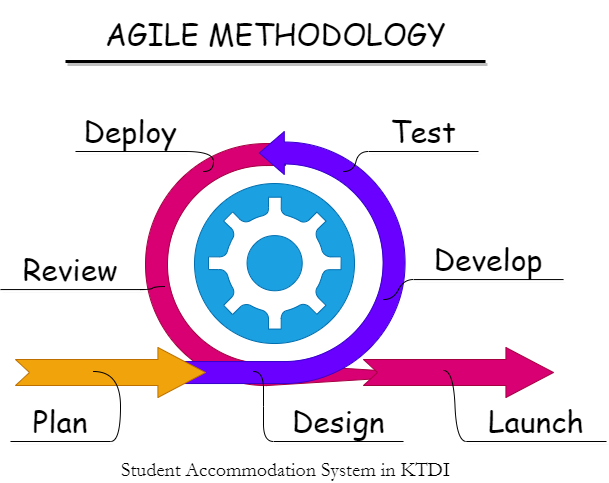

The diagram above was exported from draw.io. Its source (the exported page's mxGraphModel, read from the mxfile embedded in the PNG):
<mxGraphModel dx="832" dy="568" grid="1" gridSize="10" guides="1" tooltips="1" connect="1" arrows="1" fold="1" page="1" pageScale="1" pageWidth="850" pageHeight="1100" math="0" shadow="0">
  <root>
    <mxCell id="0" />
    <mxCell id="1" parent="0" />
    <mxCell id="11" value="" style="html=1;shadow=0;dashed=0;align=center;verticalAlign=middle;shape=mxgraph.arrows2.uTurnArrow;dy=11;arrowHead=22;dx2=178;container=1;rotation=-180;flipV=0;flipH=1;fillColor=#d80073;fontColor=#ffffff;strokeColor=#A50040;" vertex="1" collapsed="1" parent="1">
      <mxGeometry x="252" y="212.04" width="140" height="242.04" as="geometry">
        <mxRectangle x="380" y="240" width="30" height="270" as="alternateBounds" />
      </mxGeometry>
    </mxCell>
    <mxCell id="7" value="" style="html=1;shadow=0;dashed=0;align=center;verticalAlign=middle;shape=mxgraph.arrows2.uTurnArrow;dy=11;arrowHead=43;dx2=25;container=1;rotation=-180;flipV=1;flipH=0;fillColor=#6a00ff;fontColor=#ffffff;strokeColor=#3700CC;" vertex="1" collapsed="1" parent="1">
      <mxGeometry x="271.59" y="200" width="240" height="252.04" as="geometry">
        <mxRectangle x="380" y="240" width="30" height="270" as="alternateBounds" />
      </mxGeometry>
    </mxCell>
    <mxCell id="30" value="Branch" style="whiteSpace=wrap;html=1;shape=partialRectangle;top=0;left=0;bottom=1;right=0;points=[[0,1],[1,1]];fillColor=none;align=center;verticalAlign=bottom;routingCenterY=0.5;snapToPoint=1;recursiveResize=0;autosize=1;treeFolding=1;treeMoving=1;newEdgeStyle={&quot;edgeStyle&quot;:&quot;entityRelationEdgeStyle&quot;,&quot;startArrow&quot;:&quot;none&quot;,&quot;endArrow&quot;:&quot;none&quot;,&quot;segment&quot;:10,&quot;curved&quot;:1,&quot;sourcePerimeterSpacing&quot;:0,&quot;targetPerimeterSpacing&quot;:0};shadow=1;sketch=0;fillStyle=auto;strokeWidth=0;" vertex="1" parent="7">
      <mxGeometry x="218.41000000000003" y="-10" width="80" height="30" as="geometry" />
    </mxCell>
    <mxCell id="31" value="" style="edgeStyle=entityRelationEdgeStyle;startArrow=none;endArrow=none;segment=10;curved=1;sourcePerimeterSpacing=0;targetPerimeterSpacing=0;" edge="1" target="30" parent="7">
      <mxGeometry relative="1" as="geometry">
        <mxPoint x="178.41000000000003" y="40" as="sourcePoint" />
      </mxGeometry>
    </mxCell>
    <mxCell id="14" value="" style="html=1;shadow=0;dashed=0;align=center;verticalAlign=middle;shape=mxgraph.arrows2.arrow;dy=0.48;dx=47.6;notch=14;fillColor=#f0a30a;fontColor=#000000;strokeColor=#BD7000;" vertex="1" parent="1">
      <mxGeometry x="122" y="416" width="190" height="50" as="geometry" />
    </mxCell>
    <mxCell id="15" value="" style="html=1;shadow=0;dashed=0;align=center;verticalAlign=middle;shape=mxgraph.arrows2.arrow;dy=0.48;dx=47.6;notch=14;fillColor=#d80073;fontColor=#ffffff;strokeColor=#A50040;" vertex="1" parent="1">
      <mxGeometry x="470" y="416" width="190" height="50" as="geometry" />
    </mxCell>
    <mxCell id="17" value="" style="sketch=0;pointerEvents=1;shadow=0;dashed=0;html=1;strokeColor=#006EAF;fillColor=#1ba1e2;aspect=fixed;labelPosition=center;verticalLabelPosition=bottom;verticalAlign=top;align=center;outlineConnect=0;shape=mxgraph.vvd.vrealize_automation;fontColor=#ffffff;" vertex="1" parent="1">
      <mxGeometry x="301" y="252.02" width="160" height="160" as="geometry" />
    </mxCell>
    <mxCell id="32" value="Test" style="whiteSpace=wrap;html=1;shape=partialRectangle;top=0;left=0;bottom=1;right=0;points=[[0,1],[1,1]];fillColor=none;align=center;verticalAlign=bottom;routingCenterY=0.5;snapToPoint=1;recursiveResize=0;autosize=1;treeFolding=1;treeMoving=1;newEdgeStyle={&quot;edgeStyle&quot;:&quot;entityRelationEdgeStyle&quot;,&quot;startArrow&quot;:&quot;none&quot;,&quot;endArrow&quot;:&quot;none&quot;,&quot;segment&quot;:10,&quot;curved&quot;:1,&quot;sourcePerimeterSpacing&quot;:0,&quot;targetPerimeterSpacing&quot;:0};shadow=1;sketch=0;fillStyle=auto;strokeWidth=0;fontFamily=Comic Sans MS;fontSize=30;" vertex="1" parent="1">
      <mxGeometry x="475" y="170" width="110" height="50" as="geometry" />
    </mxCell>
    <mxCell id="33" value="" style="edgeStyle=entityRelationEdgeStyle;startArrow=none;endArrow=none;segment=10;curved=1;sourcePerimeterSpacing=0;targetPerimeterSpacing=0;" edge="1" target="32" parent="1">
      <mxGeometry relative="1" as="geometry">
        <mxPoint x="450" y="240" as="sourcePoint" />
        <mxPoint x="480" y="220" as="targetPoint" />
      </mxGeometry>
    </mxCell>
    <mxCell id="35" style="edgeStyle=entityRelationEdgeStyle;html=1;startArrow=none;endArrow=none;segment=10;curved=1;sourcePerimeterSpacing=0;targetPerimeterSpacing=0;exitX=1;exitY=1;exitDx=0;exitDy=0;entryX=0;entryY=1;entryDx=0;entryDy=0;fontFamily=Comic Sans MS;fontSize=30;" edge="1" parent="1" source="32" target="32">
      <mxGeometry relative="1" as="geometry" />
    </mxCell>
    <mxCell id="36" value="Develop" style="whiteSpace=wrap;html=1;shape=partialRectangle;top=0;left=0;bottom=1;right=0;points=[[0,1],[1,1]];fillColor=none;align=center;verticalAlign=bottom;routingCenterY=0.5;snapToPoint=1;recursiveResize=0;autosize=1;treeFolding=1;treeMoving=1;newEdgeStyle={&quot;edgeStyle&quot;:&quot;entityRelationEdgeStyle&quot;,&quot;startArrow&quot;:&quot;none&quot;,&quot;endArrow&quot;:&quot;none&quot;,&quot;segment&quot;:10,&quot;curved&quot;:1,&quot;sourcePerimeterSpacing&quot;:0,&quot;targetPerimeterSpacing&quot;:0};shadow=1;sketch=0;fillStyle=auto;strokeWidth=0;fontFamily=Comic Sans MS;fontSize=30;" vertex="1" parent="1">
      <mxGeometry x="520" y="298.05999999999995" width="150" height="50" as="geometry" />
    </mxCell>
    <mxCell id="37" value="" style="edgeStyle=entityRelationEdgeStyle;startArrow=none;endArrow=none;segment=10;curved=1;sourcePerimeterSpacing=0;targetPerimeterSpacing=0;" edge="1" parent="1" target="36">
      <mxGeometry relative="1" as="geometry">
        <mxPoint x="490" y="368.06" as="sourcePoint" />
        <mxPoint x="520" y="348.06" as="targetPoint" />
      </mxGeometry>
    </mxCell>
    <mxCell id="38" style="edgeStyle=entityRelationEdgeStyle;html=1;startArrow=none;endArrow=none;segment=10;curved=1;sourcePerimeterSpacing=0;targetPerimeterSpacing=0;exitX=1;exitY=1;exitDx=0;exitDy=0;entryX=0;entryY=1;entryDx=0;entryDy=0;fontFamily=Comic Sans MS;fontSize=30;" edge="1" parent="1" source="36" target="36">
      <mxGeometry relative="1" as="geometry" />
    </mxCell>
    <mxCell id="39" value="Design" style="whiteSpace=wrap;html=1;shape=partialRectangle;top=0;left=0;bottom=1;right=0;points=[[0,1],[1,1]];fillColor=none;align=center;verticalAlign=bottom;routingCenterY=0.5;snapToPoint=1;recursiveResize=0;autosize=1;treeFolding=1;treeMoving=1;newEdgeStyle={&quot;edgeStyle&quot;:&quot;entityRelationEdgeStyle&quot;,&quot;startArrow&quot;:&quot;none&quot;,&quot;endArrow&quot;:&quot;none&quot;,&quot;segment&quot;:10,&quot;curved&quot;:1,&quot;sourcePerimeterSpacing&quot;:0,&quot;targetPerimeterSpacing&quot;:0};shadow=1;sketch=0;fillStyle=auto;strokeWidth=0;fontFamily=Comic Sans MS;fontSize=30;" vertex="1" parent="1">
      <mxGeometry x="380" y="460" width="130" height="50" as="geometry" />
    </mxCell>
    <mxCell id="40" value="" style="edgeStyle=entityRelationEdgeStyle;startArrow=none;endArrow=none;segment=10;curved=1;sourcePerimeterSpacing=0;targetPerimeterSpacing=0;" edge="1" parent="1" target="39">
      <mxGeometry relative="1" as="geometry">
        <mxPoint x="360" y="440" as="sourcePoint" />
        <mxPoint x="382" y="516" as="targetPoint" />
      </mxGeometry>
    </mxCell>
    <mxCell id="41" style="edgeStyle=entityRelationEdgeStyle;html=1;startArrow=none;endArrow=none;segment=10;curved=1;sourcePerimeterSpacing=0;targetPerimeterSpacing=0;exitX=1;exitY=1;exitDx=0;exitDy=0;entryX=0;entryY=1;entryDx=0;entryDy=0;fontFamily=Comic Sans MS;fontSize=30;" edge="1" parent="1" source="39" target="39">
      <mxGeometry relative="1" as="geometry" />
    </mxCell>
    <mxCell id="42" value="Plan" style="whiteSpace=wrap;html=1;shape=partialRectangle;top=0;left=0;bottom=1;right=0;points=[[0,1],[1,1]];fillColor=none;align=center;verticalAlign=bottom;routingCenterY=0.5;snapToPoint=1;recursiveResize=0;autosize=1;treeFolding=1;treeMoving=1;newEdgeStyle={&quot;edgeStyle&quot;:&quot;entityRelationEdgeStyle&quot;,&quot;startArrow&quot;:&quot;none&quot;,&quot;endArrow&quot;:&quot;none&quot;,&quot;segment&quot;:10,&quot;curved&quot;:1,&quot;sourcePerimeterSpacing&quot;:0,&quot;targetPerimeterSpacing&quot;:0};shadow=1;sketch=0;fillStyle=auto;strokeWidth=0;fontFamily=Comic Sans MS;fontSize=30;" vertex="1" parent="1">
      <mxGeometry x="117" y="460" width="100" height="50" as="geometry" />
    </mxCell>
    <mxCell id="43" value="" style="edgeStyle=entityRelationEdgeStyle;startArrow=none;endArrow=none;segment=10;curved=1;sourcePerimeterSpacing=0;targetPerimeterSpacing=0;" edge="1" parent="1" target="42">
      <mxGeometry relative="1" as="geometry">
        <mxPoint x="200" y="440" as="sourcePoint" />
        <mxPoint x="212" y="515" as="targetPoint" />
      </mxGeometry>
    </mxCell>
    <mxCell id="44" style="edgeStyle=entityRelationEdgeStyle;html=1;startArrow=none;endArrow=none;segment=10;curved=1;sourcePerimeterSpacing=0;targetPerimeterSpacing=0;exitX=1;exitY=1;exitDx=0;exitDy=0;entryX=0;entryY=1;entryDx=0;entryDy=0;fontFamily=Comic Sans MS;fontSize=30;" edge="1" parent="1" source="42" target="42">
      <mxGeometry relative="1" as="geometry" />
    </mxCell>
    <mxCell id="45" value="Launch" style="whiteSpace=wrap;html=1;shape=partialRectangle;top=0;left=0;bottom=1;right=0;points=[[0,1],[1,1]];fillColor=none;align=center;verticalAlign=bottom;routingCenterY=0.5;snapToPoint=1;recursiveResize=0;autosize=1;treeFolding=1;treeMoving=1;newEdgeStyle={&quot;edgeStyle&quot;:&quot;entityRelationEdgeStyle&quot;,&quot;startArrow&quot;:&quot;none&quot;,&quot;endArrow&quot;:&quot;none&quot;,&quot;segment&quot;:10,&quot;curved&quot;:1,&quot;sourcePerimeterSpacing&quot;:0,&quot;targetPerimeterSpacing&quot;:0};shadow=1;sketch=0;fillStyle=auto;strokeWidth=0;fontFamily=Comic Sans MS;fontSize=30;" vertex="1" parent="1">
      <mxGeometry x="573" y="460" width="140" height="50" as="geometry" />
    </mxCell>
    <mxCell id="46" value="" style="edgeStyle=entityRelationEdgeStyle;startArrow=none;endArrow=none;segment=10;curved=1;sourcePerimeterSpacing=0;targetPerimeterSpacing=0;" edge="1" parent="1" target="45">
      <mxGeometry relative="1" as="geometry">
        <mxPoint x="550" y="439" as="sourcePoint" />
        <mxPoint x="572" y="515" as="targetPoint" />
      </mxGeometry>
    </mxCell>
    <mxCell id="47" style="edgeStyle=entityRelationEdgeStyle;html=1;startArrow=none;endArrow=none;segment=10;curved=1;sourcePerimeterSpacing=0;targetPerimeterSpacing=0;exitX=1;exitY=1;exitDx=0;exitDy=0;entryX=0;entryY=1;entryDx=0;entryDy=0;fontFamily=Comic Sans MS;fontSize=30;" edge="1" parent="1" source="45" target="45">
      <mxGeometry relative="1" as="geometry" />
    </mxCell>
    <mxCell id="48" value="Deploy" style="whiteSpace=wrap;html=1;shape=partialRectangle;top=0;left=0;bottom=1;right=0;points=[[0,1],[1,1]];fillColor=none;align=center;verticalAlign=bottom;routingCenterY=0.5;snapToPoint=1;recursiveResize=0;autosize=1;treeFolding=1;treeMoving=1;newEdgeStyle={&quot;edgeStyle&quot;:&quot;entityRelationEdgeStyle&quot;,&quot;startArrow&quot;:&quot;none&quot;,&quot;endArrow&quot;:&quot;none&quot;,&quot;segment&quot;:10,&quot;curved&quot;:1,&quot;sourcePerimeterSpacing&quot;:0,&quot;targetPerimeterSpacing&quot;:0};shadow=1;sketch=0;fillStyle=auto;strokeWidth=0;fontFamily=Comic Sans MS;fontSize=30;" vertex="1" parent="1">
      <mxGeometry x="182" y="170" width="110" height="50" as="geometry" />
    </mxCell>
    <mxCell id="49" value="" style="edgeStyle=entityRelationEdgeStyle;startArrow=none;endArrow=none;segment=10;curved=1;sourcePerimeterSpacing=0;targetPerimeterSpacing=0;" edge="1" parent="1" target="48">
      <mxGeometry relative="1" as="geometry">
        <mxPoint x="310" y="240" as="sourcePoint" />
        <mxPoint x="275" y="170" as="targetPoint" />
      </mxGeometry>
    </mxCell>
    <mxCell id="50" style="edgeStyle=entityRelationEdgeStyle;html=1;startArrow=none;endArrow=none;segment=10;curved=1;sourcePerimeterSpacing=0;targetPerimeterSpacing=0;exitX=1;exitY=1;exitDx=0;exitDy=0;entryX=0;entryY=1;entryDx=0;entryDy=0;fontFamily=Comic Sans MS;fontSize=30;" edge="1" parent="1" source="48" target="48">
      <mxGeometry relative="1" as="geometry" />
    </mxCell>
    <mxCell id="51" value="Review" style="whiteSpace=wrap;html=1;shape=partialRectangle;top=0;left=0;bottom=1;right=0;points=[[0,1],[1,1]];fillColor=none;align=center;verticalAlign=bottom;routingCenterY=0.5;snapToPoint=1;recursiveResize=0;autosize=1;treeFolding=1;treeMoving=1;newEdgeStyle={&quot;edgeStyle&quot;:&quot;entityRelationEdgeStyle&quot;,&quot;startArrow&quot;:&quot;none&quot;,&quot;endArrow&quot;:&quot;none&quot;,&quot;segment&quot;:10,&quot;curved&quot;:1,&quot;sourcePerimeterSpacing&quot;:0,&quot;targetPerimeterSpacing&quot;:0};shadow=1;sketch=0;fillStyle=auto;strokeWidth=0;fontFamily=Comic Sans MS;fontSize=30;" vertex="1" parent="1">
      <mxGeometry x="107" y="308.06" width="140" height="50" as="geometry" />
    </mxCell>
    <mxCell id="52" value="" style="edgeStyle=entityRelationEdgeStyle;startArrow=none;endArrow=none;segment=10;curved=1;sourcePerimeterSpacing=0;targetPerimeterSpacing=0;exitX=0.14;exitY=0.409;exitDx=0;exitDy=0;exitPerimeter=0;" edge="1" parent="1" target="51" source="11">
      <mxGeometry relative="1" as="geometry">
        <mxPoint x="263" y="370" as="sourcePoint" />
        <mxPoint x="135" y="360" as="targetPoint" />
      </mxGeometry>
    </mxCell>
    <mxCell id="53" style="edgeStyle=entityRelationEdgeStyle;html=1;startArrow=none;endArrow=none;segment=10;curved=1;sourcePerimeterSpacing=0;targetPerimeterSpacing=0;exitX=1;exitY=1;exitDx=0;exitDy=0;entryX=0;entryY=1;entryDx=0;entryDy=0;fontFamily=Comic Sans MS;fontSize=30;" edge="1" parent="1" source="51" target="51">
      <mxGeometry relative="1" as="geometry" />
    </mxCell>
    <mxCell id="55" value="AGILE METHODOLOGY" style="line;strokeWidth=3;html=1;perimeter=backbonePerimeter;points=[];outlineConnect=0;shadow=1;sketch=0;fillStyle=auto;fontFamily=Comic Sans MS;fontSize=30;gradientColor=none;gradientDirection=north;flipV=1;flipH=1;strokeColor=default;" vertex="1" parent="1">
      <mxGeometry x="172" y="70" width="420" height="120" as="geometry" />
    </mxCell>
    <mxCell id="56" value="&lt;font style=&quot;font-size: 20px;&quot; face=&quot;Garamond&quot;&gt;Student Accommodation System in KTDI&lt;/font&gt;" style="line;strokeWidth=4;html=1;perimeter=backbonePerimeter;points=[];outlineConnect=0;shadow=1;sketch=0;fillStyle=auto;strokeColor=none;fontFamily=Comic Sans MS;fontSize=20;gradientColor=none;gradientDirection=north;fillColor=none;" vertex="1" parent="1">
      <mxGeometry x="311.59" y="510" width="160" height="10" as="geometry" />
    </mxCell>
  </root>
</mxGraphModel>